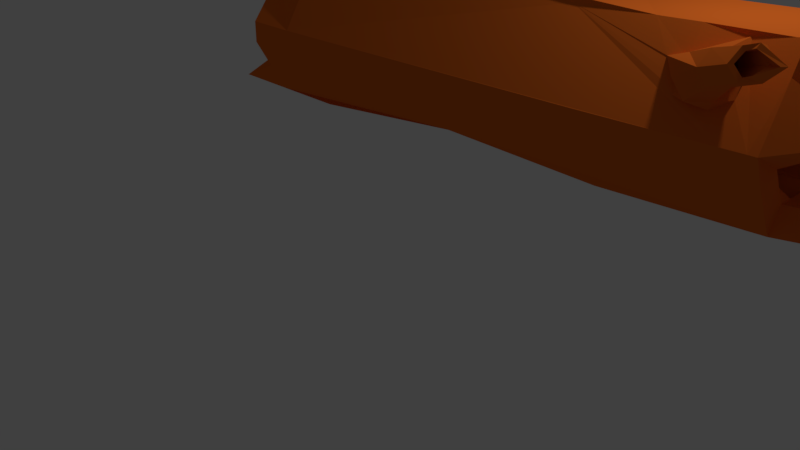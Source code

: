 # Source: k_odaREDUKCJA.blend  (saved by Blender 2.77.0; exported with 4.5.12 LTS)
import bpy
from mathutils import Matrix  # noqa: F401  (used for matrix-valued properties, if any)

bpy.ops.wm.read_factory_settings(use_empty=True)
scene = bpy.context.scene
scene.name = 'Scene'

# ---- collections
col_collection_1 = bpy.data.collections.new('Collection 1'); scene.collection.children.link(col_collection_1)

# ---- materials (node trees are filled in below, after node groups)
mat_material = bpy.data.materials.new('Material')
mat_material.alpha_threshold = 0.0
mat_material.use_transparent_shadow = False
mat_material.diffuse_color = (0.8, 0.1564, 0.01911, 1.0)
mat_material.roughness = 0.5

# ---- material node trees

# ---- world
world_world = bpy.data.worlds.new('World'); scene.world = world_world
world_world.color = (0.05088, 0.05088, 0.05088)
world_world.use_sun_shadow = False
world_world.sun_shadow_jitter_overblur = 0.0
world_world.cycles.sampling_method = 'MANUAL'

# ---- cameras
cam_camera = bpy.data.cameras.new('Camera')
cam_camera.clip_end = 100.0
cam_camera.lens = 35.0
cam_camera.sensor_width = 32.0
cam_camera.sensor_height = 18.0
cam_camera.ortho_scale = 7.314
cam_camera.dof.focus_distance = 0.0
cam_camera.dof.aperture_fstop = 128.0

# ---- lights
light_lamp = bpy.data.lights.new('Lamp', 'POINT')
light_lamp.transmission_factor = 0.0
light_lamp.cutoff_distance = 30.0
light_lamp.energy = 100.0
light_lamp.shadow_buffer_clip_start = 1.001
light_lamp.shadow_soft_size = 0.1
light_lamp.shadow_maximum_resolution = 0.006
light_lamp.use_absolute_resolution = True

# ---- meshes
me_torus = bpy.data.meshes.new('Torus')
me_torus.from_pydata([(7.966, -0.7944, 1.916), (7.913, -0.7743, 1.964), (8.024, -0.6503, 2.11), (7.954, -0.6734, 2.101), (7.847, -0.5832, 2.273), (7.83, -0.6265, 2.215), (7.613, -0.6603, 2.241), (7.666, -0.6804, 2.192), (7.554, -0.8045, 2.046), (7.625, -0.7813, 2.056), (7.731, -0.8715, 1.884), (7.748, -0.8283, 1.942), (1.534, 1.41, 1.572), (1.534, 1.035, 1.572), (1.962, 0.7849, 2.654), (1.962, 0.5974, 2.33), (2.017, -0.2776, 2.33), (1.848, -1.09, 1.572), (1.534, -0.7151, 1.572), (1.534, -0.4651, 0.4894), (1.534, -0.2776, 0.8141), (1.534, 0.7849, 0.4894), (1.534, 0.5974, 0.8141), (2.518, 1.41, 1.572), (2.518, 1.035, 1.572), (2.518, 0.7849, 2.605), (2.518, 0.5974, 2.28), (2.518, -0.4651, 2.605), (2.518, -0.2776, 2.28), (2.518, -1.09, 1.572), (2.518, -0.7151, 1.572), (2.518, -0.4651, 0.4894), (2.518, -0.2776, 0.8141), (2.518, 0.7849, 0.4894), (4.652, 1.344, 1.572), (4.652, 0.9887, 1.572), (4.652, 0.7519, 2.597), (4.652, 0.5743, 2.29), (4.652, -0.2545, 2.29), (4.652, -0.4321, 0.6943), (4.652, -0.2545, 1.002), (6.212, 1.276, 1.572), (6.212, 0.9415, 1.572), (6.212, 0.7182, 2.391), (6.212, 0.5507, 2.101), (6.212, -0.3984, 2.391), (6.212, -0.2309, 2.101), (6.212, -0.6217, 1.572), (6.212, 0.7182, 0.6049), (8.439, 1.188, 1.572), (8.439, 0.8798, 1.572), (8.339, 0.6741, 2.463), (8.439, 0.5198, 2.195), (8.439, -0.3543, 2.463), (8.439, -0.2001, 2.195), (8.439, -0.8619, 1.585), (8.439, -0.5534, 1.585), (8.439, -0.3477, 0.6945), (8.439, -0.1935, 0.9617), (8.439, 0.6741, 0.6813), (8.439, 0.5198, 0.9485), (0.7515, 0.7849, 0.7099), (1.008, 0.7624, 1.035), (1.534, -0.5693, 1.319), (1.534, -0.4235, 1.067), (1.534, -0.8818, 1.211), (1.534, -0.6735, 0.8502), (4.652, -0.3927, 1.192), (8.439, -0.44, 1.364), (8.339, -0.32, 1.156), (8.439, -0.6971, 1.275), (1.05, -0.2776, 0.8141), (0.6513, -0.4651, 0.4894), (2.518, -0.05887, 0.8141), (4.652, 0.3671, 1.002), (6.212, 0.3553, 0.895), (8.439, -0.09228, 0.6912), (8.439, -0.01515, 0.9584), (8.439, 0.3415, 0.9518), (8.439, 1.06, 1.349), (8.439, 0.9312, 1.127), (8.439, 0.8026, 0.9039), (8.439, 0.6998, 1.26), (8.439, 0.6998, 1.884), (8.439, 1.06, 1.795), (8.439, 0.9312, 2.017), (8.439, 0.8026, 2.24), (2.518, 0.1599, 2.605), (8.309, 0.1599, 2.463), (1.534, -0.4235, 2.077), (1.534, -0.5693, 1.824), (8.439, -0.5235, 2.17), (8.439, -0.6927, 1.878), (8.439, -0.3178, 1.992), (9.148, 1.188, 1.572), (9.148, 0.8798, 1.572), (9.148, 0.6741, 0.6813), (9.148, 0.5198, 0.9485), (9.148, -0.09228, 0.6912), (9.148, -0.01515, 0.9584), (9.148, -0.4356, 1.789), (8.699, 0.6998, 1.884), (8.699, 0.9312, 2.017), (9.916, 0.9312, 1.127), (9.916, 0.6998, 1.26), (6.655, 0.7094, 0.6201), (6.655, -0.3883, 0.6228), (7.991, -0.3632, 2.392), (7.546, -0.372, 2.434), (7.1, -0.3808, 2.42), (6.655, -0.9378, 1.575), (7.546, -0.724, 1.864), (7.546, -0.548, 2.149), (7.354, -0.5602, 2.139), (7.966, -0.7944, 1.916), (7.913, -0.7743, 1.964), (8.024, -0.6503, 2.11), (7.954, -0.6734, 2.101), (7.847, -0.5832, 2.273), (7.83, -0.6265, 2.215), (7.613, -0.6603, 2.241), (7.666, -0.6804, 2.192), (7.554, -0.8045, 2.046), (7.625, -0.7813, 2.056), (7.731, -0.8715, 1.884), (7.748, -0.8283, 1.942), (8.349, 0.6759, 2.46), (8.349, -0.3561, 2.448), (8.35, -0.8657, 1.585), (8.081, -0.8772, 1.583), (8.25, 0.1599, 2.46), (7.546, -0.6536, 1.978), (7.546, -0.6184, 2.035), (7.546, -0.5832, 2.092), (7.991, -0.6739, 1.929), (7.991, -0.6393, 1.986), (7.991, -0.5703, 2.102), (8.081, -0.6709, 1.93), (8.081, -0.5677, 2.104), (7.212, 0.6984, 2.423), (7.212, -0.3786, 2.423), (7.902, -0.7115, 1.87), (7.813, -0.7146, 1.868), (7.724, -0.7177, 1.867), (7.635, -0.7208, 1.866), (7.902, -0.5382, 2.158), (7.813, -0.5407, 2.155), (7.724, -0.5431, 2.153), (7.635, -0.5455, 2.151), (7.902, -0.7438, 1.816), (7.902, -0.6768, 1.927), (7.635, -0.6858, 1.923), (7.902, -0.6422, 1.985), (7.548, -0.2124, 2.158), (7.635, -0.6507, 1.98), (7.845, -0.2083, 2.17), (7.993, -0.2062, 2.176), (7.902, -0.5729, 2.1), (8.29, -0.2021, 2.189), (7.548, -0.5807, 1.58), (7.845, -0.5716, 1.582), (7.994, -0.5671, 1.582), (6.361, 0.5486, 2.107), (8.29, 0.5219, 2.189), (8.29, 0.5219, 0.9449), (8.29, 0.1599, 2.189), (7.994, -0.3265, 1.978), (7.548, -0.3352, 1.965), (8.228, -1.088, 2.166), (8.189, -1.073, 2.202), (8.271, -0.9814, 2.31), (8.219, -0.9984, 2.303), (8.141, -0.9318, 2.43), (8.128, -0.9638, 2.387), (7.967, -0.9888, 2.407), (8.007, -1.004, 2.371), (7.924, -1.095, 2.263), (7.976, -1.078, 2.27), (8.055, -1.145, 2.142), (8.068, -1.113, 2.186), (8.545, -1.277, 2.306), (8.509, -1.264, 2.339), (8.584, -1.18, 2.438), (8.537, -1.196, 2.431), (8.465, -1.135, 2.548), (8.453, -1.164, 2.508), (8.306, -1.187, 2.526), (8.342, -1.2, 2.493), (8.256, -1.284, 2.394), (8.303, -1.269, 2.401), (8.386, -1.329, 2.285), (8.398, -1.3, 2.324), (8.545, -1.39, 2.346), (8.509, -1.376, 2.379), (8.726, -1.325, 2.478), (8.678, -1.34, 2.471), (8.465, -1.247, 2.587), (8.453, -1.276, 2.548)], [], [(0, 2, 3, 1), (2, 4, 5, 3), (4, 6, 7, 5), (6, 8, 9, 7), (8, 10, 11, 9), (10, 0, 1, 11), (12, 13, 15, 14), (27, 87, 16), (16, 87, 15), (47, 67, 40, 32, 73, 22, 20, 19, 66, 64, 63, 18, 30), (20, 19, 21, 22), (22, 13, 12, 21), (23, 25, 36, 34), (27, 16, 29), (15, 87, 25, 14), (15, 26, 28, 16), (65, 29, 17), (13, 24, 26, 15), (44, 162, 163, 165, 158, 156, 155, 153, 46, 38, 28, 26, 37), (130, 88, 51, 126), (49, 84, 85, 83, 52, 163, 162, 44, 37, 35, 42, 50), (88, 53, 54, 52, 51), (56, 93, 100), (91, 53, 127), (21, 22, 62, 61), (47, 159, 160, 161, 56, 68, 69, 58, 77, 76, 57, 106, 105, 59, 60, 164, 75, 74, 73, 22, 20, 40, 67), (56, 55, 70, 68), (118, 120, 174, 186, 184, 172), (39, 106, 57, 70, 55, 110, 29, 65, 66, 19, 31), (18, 63, 65, 17), (66, 72, 19), (13, 62, 22), (61, 62, 13, 12), (12, 21, 61), (19, 20, 71), (71, 72, 66), (71, 20, 22), (21, 72, 71, 22), (72, 21, 19), (66, 20, 71), (58, 57, 76, 77), (58, 99, 78, 77), (12, 23, 34, 41, 48, 33, 21), (21, 33, 48, 105, 106, 39, 31, 19), (80, 103, 104, 82), (126, 86, 49, 41, 43), (14, 25, 23, 12), (127, 53, 88, 130), (128, 55, 92), (54, 53, 91, 93), (47, 30, 18, 90, 89, 16, 28, 38, 46, 153, 167, 159), (97, 104, 95, 50, 82, 60, 59, 96), (50, 49, 94, 95), (77, 99, 98, 76), (83, 85, 102, 101), (84, 85, 102), (101, 83, 84), (84, 102, 101), (84, 94, 49), (84, 50, 95), (94, 84, 95), (49, 103, 80), (22, 73, 32, 40, 74, 75, 164, 60, 59, 81, 80, 79, 49, 50, 42, 35, 24, 13), (104, 103, 49, 95), (103, 104, 97, 96), (96, 59, 80, 103), (68, 56, 100), (92, 100, 91), (100, 93, 91), (56, 92, 100), (92, 55, 100), (100, 55, 68), (57, 76, 98), (98, 99, 58, 57), (139, 140, 127, 130, 51), (98, 76, 59), (59, 78, 99, 98), (157, 136, 145), (113, 109, 45, 27, 29, 110, 129, 137, 134, 150, 141, 142, 143, 144, 151, 154, 131, 132, 133, 112), (113, 112, 108, 140, 109), (116, 138, 107, 112, 120, 118), (43, 36, 25, 87, 27, 45, 109, 140, 139), (116, 118, 172, 170), (123, 121, 175, 177), (122, 124, 178, 176), (117, 115, 169, 171), (125, 123, 177, 179), (122, 113, 131, 111, 124), (135, 134, 137, 129, 128, 92, 91, 127, 107, 108, 112, 148, 147, 146, 145, 136), (150, 134, 135, 152), (131, 154, 148, 112, 133, 132), (107, 127, 108), (124, 111, 149, 114), (135, 136, 157, 152), (114, 149, 137), (114, 137, 138, 116), (123, 154, 148, 121), (121, 148, 146, 119), (119, 146, 157, 117), (117, 157, 150, 115), (115, 150, 143, 125), (125, 143, 154, 123), (54, 158, 165, 163, 52), (93, 91, 92, 55, 56), (156, 158, 54, 93, 56, 161, 166), (154, 167, 153, 148), (160, 159, 143, 150, 161), (155, 156, 166), (150, 157, 166, 161), (167, 154, 143, 159), (168, 170, 182, 180), (170, 172, 184, 182), (177, 175, 187, 189), (174, 176, 188, 186), (176, 178, 190, 188), (171, 169, 181, 183), (114, 116, 170, 168), (180, 192, 190, 178, 124, 114, 168), (121, 119, 173, 175), (119, 117, 171, 173), (115, 125, 179, 169), (196, 184, 186), (180, 182, 194, 192), (182, 184, 196, 194), (175, 173, 185, 187), (173, 171, 183, 185), (169, 179, 191, 181), (179, 177, 189, 191), (192, 194, 195, 193), (194, 196, 197, 195), (196, 186, 187, 197), (185, 183, 195, 197), (187, 185, 197), (181, 191, 193), (183, 181, 193, 195), (192, 193, 191, 190), (190, 191, 189, 188), (189, 187, 186, 188), (16, 89, 29), (17, 29, 89), (18, 17, 89), (43, 41, 34, 36), (81, 59, 105, 48, 41, 49, 79, 80), (122, 176, 174, 120, 112, 113), (37, 26, 24, 35), (148, 153, 155, 166, 157, 146), (86, 51, 52, 83, 85), (57, 58, 69, 68, 70), (63, 66, 64), (66, 65, 63), (101, 83, 52), (102, 85, 52, 101), (85, 52, 102), (52, 101, 102)])
_uv = me_torus.uv_layers.new(name='MapaUV')
_uv.uv.foreach_set('vector', [0.06211, 0.9509, 0.07361, 0.9349, 0.07706, 0.9409, 0.06901, 0.9521, 0.8487, 0.9239, 0.8487, 0.9472, 0.8434, 0.9446, 0.8434, 0.9283, 0.8487, 0.9472, 0.8309, 0.9619, 0.8309, 0.9549, 0.8434, 0.9446, 0.8309, 0.9619, 0.8132, 0.9532, 0.8185, 0.9488, 0.8309, 0.9549, 0.8132, 0.9532, 0.8132, 0.9299, 0.8185, 0.9325, 0.8185, 0.9488, 0.07361, 0.9709, 0.06211, 0.9509, 0.06901, 0.9521, 0.07706, 0.9661, 0.923, 0.3502, 0.9546, 0.3319, 0.9546, 0.2469, 0.923, 0.2286, 0.8701, 0.8014, 0.8663, 0.7408, 0.9175, 0.7802, 0.9175, 0.7802, 0.8663, 0.7408, 0.9175, 0.6949, 0.7635, 0.4367, 0.6697, 0.3299, 0.6881, 0.3299, 0.6109, 0.8706, 0.6109, 0.8493, 0.7066, 0.7855, 0.02871, 0.9571, 0.06028, 0.9754, 0.06028, 0.9349, 0.6818, 0.02675, 0.6573, 0.02675, 0.6327, 0.02675, 0.6327, 0.1224, 0.9761, 0.5373, 0.9445, 0.5555, 0.9445, 0.434, 0.9761, 0.4522, 0.5452, 0.9487, 0.5452, 0.8637, 0.5136, 0.8454, 0.5136, 0.9669, 0.2084, 0.1014, 0.2084, 0.0009128, 0.0009128, 0.001679, 0.0009128, 0.1014, 0.0966, 0.4322, 0.04791, 0.4054, 0.09658, 0.3317, 0.8153, 0.413, 0.8693, 0.3705, 0.8693, 0.4312, 0.8153, 0.4312, 0.6109, 0.434, 0.6109, 0.4881, 0.696, 0.4881, 0.696, 0.4394, 0.6091, 0.4691, 0.5134, 0.434, 0.5785, 0.434, 0.5327, 0.02675, 0.5327, 0.1224, 0.4638, 0.1224, 0.459, 0.06838, 0.2112, 0.8224, 0.1968, 0.8226, 0.3203, 0.1302, 0.3203, 0.1654, 0.3203, 0.2006, 0.3492, 0.201, 0.3636, 0.2012, 0.3925, 0.2016, 0.2619, 0.7423, 0.6937, 0.6956, 0.696, 0.4881, 0.6109, 0.4881, 0.1102, 0.8206, 0.8597, 0.9246, 0.8654, 0.925, 0.8644, 0.9751, 0.8654, 0.9753, 0.573, 0.8454, 0.8085, 0.5629, 0.8085, 0.5879, 0.4768, 0.7631, 0.811, 0.1343, 0.8112, 0.1199, 0.9826, 0.8181, 0.9749, 0.168, 0.9749, 0.01523, 0.05312, 0.6478, 0.8092, 0.06854, 0.7825, 0.5529, 0.7248, 0.8328, 0.7411, 0.7855, 0.7608, 0.8082, 0.7379, 0.8743, 0.7084, 0.88, 0.8293, 0.06593, 0.8673, 0.07687, 0.8673, 0.005117, 0.8321, 0.5589, 0.8605, 0.558, 0.8594, 0.5668, 0.8656, 0.8822, 0.8353, 0.8737, 0.8285, 0.8187, 0.8656, 0.8033, 0.7987, 0.6994, 0.7844, 0.6247, 0.7555, 0.6245, 0.7411, 0.6245, 0.6978, 0.6243, 0.6979, 0.6457, 0.7076, 0.6659, 0.9211, 0.686, 0.07957, 0.9728, 0.6091, 0.6948, 0.5842, 0.6951, 0.9581, 0.7404, 0.05504, 0.8063, 0.6089, 0.8663, 0.2131, 0.8692, 0.2275, 0.869, 0.36, 0.6189, 0.0, 0.0, 0.0, 0.0, 0.0, 0.0, 0.0, 0.0, 0.7021, 0.5859, 0.7205, 0.5867, 0.9781, 0.8888, 0.9518, 0.9032, 0.9515, 0.8691, 0.9775, 0.8647, 0.852, 0.3377, 0.8293, 0.3456, 0.8373, 0.2993, 0.8518, 0.264, 0.8672, 0.2587, 0.8541, 0.2935, 0.5803, 0.693, 0.9581, 0.7404, 0.9543, 0.8033, 0.9515, 0.8691, 0.9518, 0.9032, 0.4988, 0.3319, 0.09658, 0.3317, 0.6091, 0.4691, 0.6091, 0.5042, 0.6091, 0.5392, 0.5134, 0.5392, 0.4898, 0.8977, 0.4617, 0.9012, 0.4716, 0.9318, 0.5118, 0.9267, 0.4341, 0.8818, 0.4341, 0.9745, 0.4017, 0.8951, 0.7644, 0.8537, 0.8285, 0.8187, 0.8353, 0.8737, 0.3598, 0.8676, 0.3395, 0.8918, 0.3303, 0.9497, 0.3598, 0.9711, 0.7644, 0.8537, 0.8656, 0.8822, 0.8656, 0.8033, 0.7644, 0.9555, 0.7644, 0.9239, 0.8113, 0.9239, 0.9155, 0.623, 0.9421, 0.5895, 0.9421, 0.6776, 0.9538, 0.2228, 0.9127, 0.2001, 0.9538, 0.1256, 0.9761, 0.6789, 0.9761, 0.5573, 0.9445, 0.5756, 0.9445, 0.6606, 0.3337, 0.793, 0.3337, 0.6442, 0.2637, 0.7435, 0.9181, 0.3927, 0.9181, 0.4312, 0.8711, 0.4312, 0.9821, 0.2004, 0.9749, 0.1713, 0.9988, 0.1779, 0.9988, 0.2049, 0.3326, 0.8121, 0.4541, 0.1288, 0.4541, 0.206, 0.3326, 0.7948, 0.0, 0.0, 0.0, 0.0, 0.0, 0.0, 0.0, 0.0, 0.6109, 0.7007, 0.0, 0.0, 0.0, 0.0, 0.3041, 0.434, 0.2084, 0.434, 0.0981, 0.8054, 0.05504, 0.8063, 0.9581, 0.7404, 0.8821, 0.01931, 0.2084, 0.5555, 0.3041, 0.5555, 0.5967, 0.0009128, 0.4512, 0.0009128, 0.4512, 0.02341, 0.5967, 0.02341, 0.3706, 0.5573, 0.3619, 0.5787, 0.3619, 0.6436, 0.5783, 0.6436, 0.5783, 0.564, 0.7082, 0.2703, 0.713, 0.3243, 0.8134, 0.3243, 0.8134, 0.2286, 0.8526, 0.4353, 0.8612, 0.434, 0.8573, 0.4854, 0.8517, 0.4864, 0.3626, 0.116, 0.3629, 0.1247, 0.3345, 0.1258, 0.7485, 0.9703, 0.7225, 0.9852, 0.7225, 0.9524, 0.7485, 0.9474, 0.7635, 0.4367, 0.6327, 0.1224, 0.6327, 0.02675, 0.0009128, 0.3563, 0.0009163, 0.3809, 0.04791, 0.4054, 0.09659, 0.4006, 0.8631, 0.434, 0.9791, 0.4345, 0.7207, 0.9853, 0.7207, 0.9666, 0.7844, 0.6247, 0.7288, 0.3923, 0.6541, 0.362, 0.7288, 0.3317, 0.7977, 0.3317, 0.7977, 0.362, 0.7977, 0.3923, 0.7977, 0.4183, 0.7288, 0.4183, 0.07957, 0.9519, 0.1071, 0.9638, 0.282, 0.9358, 0.1071, 0.8886, 0.7608, 0.9196, 0.6918, 0.9196, 0.6918, 0.9456, 0.7608, 0.9456, 0.7896, 0.9923, 0.7896, 0.9698, 0.7644, 0.9698, 0.7644, 0.9923, 0.9918, 0.9658, 0.9753, 0.9799, 0.9918, 0.9991, 0.7644, 0.9923, 0.7896, 0.9923, 0.7896, 0.9573, 0.9959, 0.6557, 0.9779, 0.6384, 0.9959, 0.6197, 0.6675, 0.0009128, 0.5985, 0.02256, 0.6675, 0.02256, 0.7382, 0.0009128, 0.7382, 0.02256, 0.6693, 0.02256, 0.1799, 0.964, 0.209, 0.9002, 0.209, 0.9714, 0.3567, 0.8224, 0.2131, 0.8657, 0.3567, 0.8657, 0.6063, 0.02675, 0.0009128, 0.5786, 0.0009128, 0.5573, 0.2084, 0.5596, 0.2084, 0.62, 0.36, 0.6189, 0.5677, 0.7465, 0.02689, 0.9699, 0.0009128, 0.9848, 0.0009128, 0.9599, 0.5116, 0.9596, 0.4866, 0.9596, 0.4617, 0.9596, 0.5071, 0.7624, 0.04276, 0.7991, 0.5327, 0.3299, 0.5327, 0.1224, 0.5327, 0.02675, 0.3575, 0.7949, 0.3356, 0.7898, 0.344, 0.6442, 0.3575, 0.7182, 0.8657, 0.07986, 0.8786, 0.07869, 0.8552, 0.1558, 0.8293, 0.1582, 0.8293, 0.1582, 0.8355, 0.2268, 0.8786, 0.2229, 0.8657, 0.07986, 0.9963, 0.5374, 0.9779, 0.5485, 0.9963, 0.6178, 0.9644, 0.4168, 0.9894, 0.352, 0.9894, 0.4303, 0.7401, 0.01236, 0.809, 0.0009128, 0.809, 0.02091, 0.6531, 0.943, 0.6531, 0.9145, 0.5841, 0.9232, 0.5549, 0.9223, 0.5823, 0.9145, 0.5823, 0.9862, 0.1454, 0.9807, 0.1454, 0.9002, 0.1102, 0.9213, 0.9131, 0.9896, 0.9379, 0.9896, 0.9379, 0.9206, 0.8934, 0.9852, 0.8675, 0.9851, 0.8675, 0.9161, 0.8934, 0.9162, 0.0009128, 0.2168, 0.0, 0.0, 0.8526, 0.4353, 0.8517, 0.4864, 0.0, 0.0, 0.9137, 0.5895, 0.8631, 0.6363, 0.9137, 0.691, 0.6549, 0.9838, 0.6812, 0.9835, 0.6812, 0.9145, 0.6552, 0.9148, 0.827, 0.6113, 0.8269, 0.6026, 0.8325, 0.6111, 0.8951, 0.9143, 0.8675, 0.89, 0.4557, 0.4113, 0.0966, 0.4322, 0.09658, 0.3317, 0.403, 0.741, 0.3617, 0.08992, 0.328, 0.09126, 0.3277, 0.08256, 0.3275, 0.0739, 0.3331, 0.07368, 0.3329, 0.06502, 0.3327, 0.05636, 0.3325, 0.04771, 0.3269, 0.04793, 0.3214, 0.04815, 0.8162, 0.6463, 0.8218, 0.6461, 0.8273, 0.6459, 0.8328, 0.6457, 0.8324, 0.6644, 0.8328, 0.6457, 0.8605, 0.6449, 0.8605, 0.6773, 0.8605, 0.6882, 0.5783, 0.6845, 0.5722, 0.6792, 0.8761, 0.3463, 0.8308, 0.3583, 0.8293, 0.3456, 0.852, 0.3377, 0.09808, 0.2149, 0.2497, 0.2116, 0.4572, 0.2084, 0.4572, 0.2692, 0.4572, 0.3299, 0.09808, 0.3234, 0.01173, 0.3217, 0.0009128, 0.3215, 0.0009128, 0.2168, 0.9515, 0.9851, 0.9735, 0.9928, 0.9735, 0.9604, 0.9572, 0.9548, 0.03643, 0.895, 0.03757, 0.9114, 0.001761, 0.9091, 0.0009128, 0.897, 0.9608, 0.2286, 0.9831, 0.2358, 0.9767, 0.2756, 0.9603, 0.2703, 0.1639, 0.9437, 0.1492, 0.9512, 0.1672, 0.9837, 0.1781, 0.9781, 0.9914, 0.9249, 0.9753, 0.9221, 0.9795, 0.9619, 0.9914, 0.964, 0.4895, 0.9784, 0.5055, 0.9981, 0.5055, 0.98, 0.5051, 0.967, 0.4918, 0.9614, 0.3221, 0.08278, 0.3277, 0.08256, 0.328, 0.09126, 0.3617, 0.08992, 0.3626, 0.116, 0.3345, 0.1258, 0.3061, 0.127, 0.8594, 0.5668, 0.855, 0.6017, 0.8605, 0.6449, 0.8328, 0.6457, 0.8328, 0.6371, 0.8327, 0.6284, 0.8326, 0.6198, 0.8325, 0.6111, 0.8269, 0.6026, 0.3275, 0.0739, 0.3277, 0.08256, 0.3221, 0.08278, 0.3219, 0.07412, 0.8162, 0.6463, 0.8161, 0.6376, 0.8328, 0.6371, 0.8328, 0.6457, 0.8273, 0.6459, 0.8218, 0.6461, 0.855, 0.6017, 0.0, 0.0, 0.8605, 0.6449, 0.4563, 0.9048, 0.4567, 0.8818, 0.5718, 0.6958, 0.436, 0.9176, 0.8156, 0.603, 0.8269, 0.6026, 0.827, 0.6113, 0.8158, 0.6116, 0.5718, 0.7286, 0.5787, 0.7324, 0.5787, 0.7137, 0.6211, 0.9448, 0.6307, 0.9521, 0.6307, 0.9718, 0.6234, 0.9682, 0.03643, 0.895, 0.0511, 0.8956, 0.05077, 0.9151, 0.03757, 0.9114, 0.88, 0.3386, 0.8853, 0.351, 0.8996, 0.3411, 0.8959, 0.3334, 0.1756, 0.9411, 0.1713, 0.9319, 0.1655, 0.9341, 0.1639, 0.9437, 0.1639, 0.9437, 0.1655, 0.9341, 0.1472, 0.9413, 0.1492, 0.9512, 0.8939, 0.3171, 0.8987, 0.3253, 0.8824, 0.3324, 0.8779, 0.3223, 0.6529, 0.9513, 0.6482, 0.9634, 0.6366, 0.958, 0.6429, 0.9448, 0.3059, 0.2004, 0.3203, 0.2006, 0.3203, 0.1654, 0.3203, 0.1302, 0.3059, 0.1304, 0.4617, 0.9664, 0.4876, 0.9614, 0.5361, 0.9952, 0.9518, 0.9032, 0.5136, 0.9731, 0.9625, 0.3953, 0.9625, 0.3664, 0.9625, 0.352, 0.9428, 0.3528, 0.6978, 0.6243, 0.7411, 0.6245, 0.9433, 0.3961, 0.0511, 0.8956, 0.07774, 0.9108, 0.07774, 0.933, 0.05077, 0.9151, 0.7555, 0.6245, 0.7844, 0.6247, 0.7673, 0.5968, 0.7499, 0.5909, 0.7411, 0.6245, 0.9625, 0.4098, 0.9625, 0.3953, 0.9433, 0.3961, 0.2547, 0.9607, 0.2547, 0.9803, 0.2812, 0.9827, 0.2812, 0.9376, 0.07774, 0.9108, 0.6366, 0.958, 0.6482, 0.9634, 0.6529, 0.994, 0.8095, 0.9926, 0.7922, 0.9943, 0.7915, 0.9713, 0.8073, 0.9698, 0.9572, 0.9548, 0.9735, 0.9604, 0.9687, 0.9273, 0.9538, 0.9221, 0.8814, 0.2896, 0.888, 0.2937, 0.903, 0.259, 0.896, 0.2559, 0.8373, 0.2993, 0.8277, 0.2937, 0.8422, 0.2595, 0.8518, 0.264, 0.9603, 0.2703, 0.9767, 0.2756, 0.9806, 0.3104, 0.9651, 0.3046, 0.905, 0.2819, 0.8983, 0.2778, 0.9124, 0.2444, 0.9185, 0.2481, 0.6211, 0.9448, 0.6234, 0.9682, 0.5859, 0.9685, 0.5841, 0.9511, 0.4363, 0.9909, 0.4447, 0.9979, 0.45, 0.9823, 0.4567, 0.946, 0.4563, 0.9048, 0.436, 0.9176, 0.4417, 0.9555, 0.88, 0.3386, 0.8959, 0.3334, 0.8998, 0.2898, 0.888, 0.2937, 0.8956, 0.9161, 0.9111, 0.9211, 0.9067, 0.9533, 0.8953, 0.9496, 0.8939, 0.3171, 0.8779, 0.3223, 0.8865, 0.2816, 0.8983, 0.2778, 0.8605, 0.25, 0.8672, 0.2587, 0.8518, 0.264, 0.8073, 0.9698, 0.7915, 0.9713, 0.7953, 0.9573, 0.8095, 0.9584, 0.8737, 0.2482, 0.8672, 0.2587, 0.8605, 0.25, 0.8761, 0.2286, 0.888, 0.2937, 0.8998, 0.2898, 0.9138, 0.2554, 0.903, 0.259, 0.8953, 0.9496, 0.9067, 0.9533, 0.9111, 0.9863, 0.9006, 0.9829, 0.8983, 0.2778, 0.8865, 0.2816, 0.9016, 0.2479, 0.9124, 0.2444, 0.9737, 0.2787, 0.9622, 0.2751, 0.9668, 0.309, 0.9779, 0.3133, 0.9831, 0.3267, 0.9806, 0.3483, 0.9789, 0.344, 0.9786, 0.3253, 0.9806, 0.3483, 0.9588, 0.3316, 0.9616, 0.3287, 0.9789, 0.344, 0.9588, 0.3316, 0.9564, 0.3152, 0.9609, 0.3167, 0.9616, 0.3287, 0.9138, 0.2554, 0.9185, 0.2481, 0.9212, 0.2286, 0.9073, 0.2466, 0.903, 0.259, 0.9138, 0.2554, 0.9073, 0.2466, 0.9124, 0.2444, 0.9016, 0.2479, 0.9059, 0.2356, 0.9185, 0.2481, 0.9124, 0.2444, 0.9059, 0.2356, 0.9212, 0.2286, 0.9831, 0.3267, 0.9786, 0.3253, 0.9779, 0.3133, 0.9806, 0.3104, 0.9806, 0.3104, 0.9779, 0.3133, 0.9668, 0.309, 0.9651, 0.3046, 0.9668, 0.309, 0.9609, 0.3167, 0.9564, 0.3152, 0.9651, 0.3046, 0.04791, 0.4054, 0.0009163, 0.3809, 0.09658, 0.3317, 0.9131, 0.8572, 0.9496, 0.8033, 0.9496, 0.9188, 0.4898, 0.8977, 0.5118, 0.9267, 0.5118, 0.8454, 0.5006, 0.3518, 0.5006, 0.4314, 0.6522, 0.4314, 0.6522, 0.3317, 0.7082, 0.2011, 0.7082, 0.2227, 0.3633, 0.8369, 0.0, 0.0, 0.4559, 0.88, 0.7082, 0.1362, 0.7082, 0.1578, 0.7082, 0.1794, 0.8132, 0.9873, 0.8484, 0.9872, 0.8484, 0.9698, 0.8293, 0.3456, 0.8308, 0.3583, 0.8153, 0.3686, 0.9556, 0.2228, 0.9558, 0.01528, 0.5327, 0.1224, 0.5327, 0.3299, 0.8853, 0.351, 0.8977, 0.3821, 0.1781, 0.9002, 0.1578, 0.9085, 0.1655, 0.9341, 0.8996, 0.3411, 0.7248, 0.8989, 0.7084, 0.88, 0.7379, 0.8743, 0.7608, 0.9008, 0.7411, 0.9178, 0.9543, 0.8033, 0.9799, 0.8189, 0.9781, 0.8414, 0.9775, 0.8647, 0.9515, 0.8691, 0.3154, 0.9625, 0.2131, 0.9621, 0.3154, 0.9342, 0.2131, 0.9621, 0.4716, 0.9318, 0.3154, 0.9625, 0.7644, 0.9923, 0.7896, 0.9923, 0.811, 0.1343, 0.0, 0.0, 0.0, 0.0, 0.0, 0.0, 0.0, 0.0, 0.7896, 0.9698, 0.0, 0.0, 0.7644, 0.9698, 0.0, 0.0, 0.0, 0.0, 0.0, 0.0])
_ca = me_torus.color_attributes.new('Col', 'BYTE_COLOR', 'CORNER')
_ca.data.foreach_set('color', [1.0, 1.0, 1.0, 1.0, 1.0, 1.0, 1.0, 1.0, 1.0, 1.0, 1.0, 1.0, 1.0, 1.0, 1.0, 1.0, 1.0, 1.0, 1.0, 1.0, 1.0, 1.0, 1.0, 1.0, 1.0, 1.0, 1.0, 1.0, 1.0, 1.0, 1.0, 1.0, 1.0, 1.0, 1.0, 1.0, 1.0, 1.0, 1.0, 1.0, 1.0, 1.0, 1.0, 1.0, 1.0, 1.0, 1.0, 1.0, 1.0, 1.0, 1.0, 1.0, 1.0, 1.0, 1.0, 1.0, 1.0, 1.0, 1.0, 1.0, 1.0, 1.0, 1.0, 1.0, 1.0, 1.0, 1.0, 1.0, 1.0, 1.0, 1.0, 1.0, 1.0, 1.0, 1.0, 1.0, 1.0, 1.0, 1.0, 1.0, 1.0, 1.0, 1.0, 1.0, 1.0, 1.0, 1.0, 1.0, 1.0, 1.0, 1.0, 1.0, 1.0, 1.0, 1.0, 1.0, 0.2747, 0.227, 0.04667, 1.0, 0.2747, 0.227, 0.04667, 1.0, 0.2747, 0.227, 0.04667, 1.0, 0.005182, 0.003347, 0.001518, 1.0, 0.2747, 0.227, 0.04667, 1.0, 0.2747, 0.2195, 0.04374, 1.0, 0.2664, 0.2086, 0.04092, 1.0, 0.2664, 0.2086, 0.04092, 1.0, 0.2747, 0.2195, 0.04374, 1.0, 0.2747, 0.1779, 0.02519, 1.0, 0.1119, 0.107, 0.09759, 1.0, 0.2664, 0.1559, 0.01938, 1.0, 0.2747, 0.162, 0.02029, 1.0, 0.2747, 0.227, 0.04667, 1.0, 0.2747, 0.227, 0.04667, 1.0, 0.2542, 0.2086, 0.04374, 1.0, 0.2747, 0.227, 0.04667, 1.0, 0.2747, 0.227, 0.04667, 1.0, 0.02217, 0.01938, 0.006512, 1.0, 0.04519, 0.03689, 0.009721, 1.0, 0.4508, 0.4233, 0.3231, 1.0, 0.4397, 0.4179, 0.3231, 1.0, 0.0319, 0.0319, 0.0319, 1.0, 1.0, 1.0, 1.0, 1.0, 1.0, 1.0, 1.0, 1.0, 1.0, 1.0, 1.0, 1.0, 1.0, 1.0, 1.0, 1.0, 1.0, 1.0, 1.0, 1.0, 1.0, 1.0, 1.0, 1.0, 1.0, 1.0, 1.0, 1.0, 1.0, 1.0, 1.0, 1.0, 0.2747, 0.162, 0.02029, 1.0, 0.2747, 0.162, 0.02029, 1.0, 0.2747, 0.1651, 0.02122, 1.0, 0.1812, 0.1248, 0.01096, 1.0, 0.2747, 0.162, 0.02029, 1.0, 0.2747, 0.162, 0.02029, 1.0, 0.2747, 0.227, 0.04667, 1.0, 0.2747, 0.1779, 0.02519, 1.0, 0.2747, 0.2195, 0.04374, 1.0, 0.2747, 0.162, 0.02029, 1.0, 0.01521, 0.009134, 0.002732, 1.0, 1.0, 1.0, 1.0, 1.0, 1.0, 1.0, 1.0, 1.0, 1.0, 1.0, 1.0, 1.0, 1.0, 1.0, 1.0, 1.0, 0.2747, 0.1714, 0.02315, 1.0, 0.2747, 0.227, 0.04667, 1.0, 0.2747, 0.2159, 0.04231, 1.0, 0.2747, 0.227, 0.04667, 1.0, 0.2747, 0.227, 0.04817, 1.0, 0.2747, 0.227, 0.04667, 1.0, 0.2747, 0.227, 0.04667, 1.0, 1.0, 1.0, 1.0, 1.0, 1.0, 1.0, 1.0, 1.0, 1.0, 1.0, 1.0, 1.0, 1.0, 1.0, 1.0, 1.0, 1.0, 1.0, 1.0, 1.0, 1.0, 1.0, 1.0, 1.0, 0.9911, 0.9823, 0.9734, 1.0, 0.2831, 0.1683, 0.02315, 1.0, 1.0, 1.0, 1.0, 1.0, 1.0, 1.0, 1.0, 1.0, 1.0, 1.0, 1.0, 1.0, 1.0, 1.0, 1.0, 1.0, 1.0, 1.0, 1.0, 1.0, 0.2747, 0.227, 0.04667, 1.0, 0.2747, 0.227, 0.04667, 1.0, 0.2664, 0.2195, 0.04374, 1.0, 0.2705, 0.2232, 0.04519, 1.0, 0.5776, 0.5457, 0.3515, 1.0, 0.8148, 0.7835, 0.6939, 1.0, 0.7835, 0.7605, 0.6376, 1.0, 1.0, 1.0, 1.0, 1.0, 0.2747, 0.227, 0.04667, 1.0, 1.0, 1.0, 1.0, 1.0, 1.0, 1.0, 1.0, 1.0, 1.0, 1.0, 1.0, 1.0, 1.0, 1.0, 1.0, 1.0, 1.0, 1.0, 1.0, 1.0, 1.0, 1.0, 1.0, 1.0, 0.2747, 0.227, 0.04667, 1.0, 0.2747, 0.227, 0.04667, 1.0, 0.2747, 0.227, 0.04667, 1.0, 0.2747, 0.227, 0.04667, 1.0, 1.0, 1.0, 1.0, 1.0, 1.0, 1.0, 1.0, 1.0, 0.9823, 0.9647, 0.9473, 1.0, 0.2789, 0.1651, 0.02122, 1.0, 1.0, 1.0, 1.0, 1.0, 0.2747, 0.227, 0.04667, 1.0, 0.2747, 0.227, 0.04667, 1.0, 0.2747, 0.227, 0.04667, 1.0, 0.1683, 0.1195, 0.01033, 1.0, 0.2122, 0.1274, 0.01681, 1.0, 0.2086, 0.1384, 0.0137, 1.0, 0.9911, 0.9911, 0.9823, 1.0, 0.9473, 0.9387, 0.9047, 1.0, 1.0, 1.0, 1.0, 1.0, 1.0, 1.0, 1.0, 1.0, 1.0, 1.0, 1.0, 1.0, 1.0, 1.0, 1.0, 1.0, 1.0, 1.0, 1.0, 1.0, 1.0, 1.0, 1.0, 1.0, 0.314, 0.2664, 0.07421, 1.0, 1.0, 1.0, 1.0, 1.0, 0.7605, 0.7011, 0.5711, 1.0, 0.9823, 0.9823, 0.9734, 1.0, 0.4793, 0.3712, 0.1779, 1.0, 1.0, 1.0, 1.0, 1.0, 0.2747, 0.227, 0.04667, 1.0, 0.2747, 0.227, 0.04667, 1.0, 0.2747, 0.227, 0.04667, 1.0, 0.1683, 0.09759, 0.0137, 1.0, 1.0, 1.0, 1.0, 1.0, 1.0, 1.0, 1.0, 1.0, 1.0, 1.0, 1.0, 1.0, 1.0, 1.0, 1.0, 1.0, 0.2747, 0.162, 0.02029, 1.0, 0.2664, 0.1559, 0.01938, 1.0, 0.2747, 0.227, 0.04667, 1.0, 0.2747, 0.227, 0.04667, 1.0, 0.2747, 0.227, 0.04667, 1.0, 0.2747, 0.227, 0.04817, 1.0, 0.2747, 0.227, 0.04667, 1.0, 0.2747, 0.227, 0.04667, 1.0, 0.2747, 0.227, 0.04667, 1.0, 0.2747, 0.227, 0.04667, 1.0, 0.2747, 0.227, 0.04667, 1.0, 0.2747, 0.227, 0.04667, 1.0, 0.5583, 0.4621, 0.2747, 1.0, 0.4793, 0.3712, 0.1779, 1.0, 0.8963, 0.8796, 0.8228, 1.0, 0.2747, 0.227, 0.04667, 1.0, 0.2747, 0.227, 0.04667, 1.0, 1.0, 1.0, 1.0, 1.0, 0.2747, 0.227, 0.04667, 1.0, 0.2747, 0.1714, 0.02315, 1.0, 0.2159, 0.1441, 0.016, 1.0, 0.147, 0.1119, 0.008568, 1.0, 0.2747, 0.162, 0.02029, 1.0, 0.2747, 0.227, 0.04667, 1.0, 0.2747, 0.227, 0.04667, 1.0, 0.2789, 0.2307, 0.04971, 1.0, 0.2747, 0.227, 0.04667, 1.0, 0.2159, 0.1441, 0.016, 1.0, 0.1714, 0.1356, 0.01764, 1.0, 0.147, 0.1119, 0.008568, 1.0, 0.2747, 0.227, 0.04667, 1.0, 0.147, 0.1119, 0.008568, 1.0, 0.004025, 0.003677, 0.001821, 1.0, 0.3095, 0.1981, 0.03955, 1.0, 0.2747, 0.162, 0.02029, 1.0, 0.2747, 0.162, 0.02029, 1.0, 0.2747, 0.162, 0.02029, 1.0, 0.9911, 0.9911, 0.9647, 1.0, 0.8228, 0.7835, 0.6795, 1.0, 0.9911, 0.9911, 0.9823, 1.0, 1.0, 1.0, 1.0, 1.0, 1.0, 1.0, 1.0, 1.0, 1.0, 1.0, 1.0, 1.0, 0.0865, 0.07227, 0.01681, 1.0, 0.2747, 0.227, 0.04667, 1.0, 0.02029, 0.0185, 0.006049, 1.0, 0.0865, 0.07227, 0.01681, 1.0, 0.2747, 0.227, 0.04667, 1.0, 0.2542, 0.2086, 0.04374, 1.0, 0.147, 0.1119, 0.008568, 1.0, 0.2747, 0.227, 0.04667, 1.0, 0.0865, 0.07227, 0.01681, 1.0, 0.2542, 0.2086, 0.04374, 1.0, 1.0, 1.0, 1.0, 1.0, 0.8228, 0.7835, 0.6795, 1.0, 1.0, 0.9911, 0.9911, 1.0, 0.02029, 0.0185, 0.006049, 1.0, 0.2747, 0.227, 0.04667, 1.0, 0.0865, 0.07227, 0.01681, 1.0, 1.0, 1.0, 1.0, 1.0, 1.0, 1.0, 1.0, 1.0, 1.0, 1.0, 1.0, 1.0, 1.0, 1.0, 1.0, 1.0, 0.2623, 0.2159, 0.04231, 1.0, 0.2747, 0.227, 0.04667, 1.0, 0.2747, 0.227, 0.04667, 1.0, 0.2705, 0.2232, 0.04519, 1.0, 1.0, 1.0, 1.0, 1.0, 1.0, 1.0, 1.0, 1.0, 1.0, 1.0, 1.0, 1.0, 1.0, 1.0, 1.0, 1.0, 0.2747, 0.162, 0.02029, 1.0, 1.0, 1.0, 1.0, 1.0, 1.0, 1.0, 1.0, 1.0, 0.8228, 0.7835, 0.6795, 1.0, 1.0, 1.0, 1.0, 1.0, 0.2747, 0.162, 0.02029, 1.0, 1.0, 1.0, 1.0, 1.0, 0.4793, 0.3712, 0.1779, 1.0, 0.5583, 0.4621, 0.2747, 1.0, 0.2747, 0.162, 0.02029, 1.0, 1.0, 0.9911, 0.9911, 1.0, 1.0, 1.0, 1.0, 1.0, 1.0, 1.0, 1.0, 1.0, 1.0, 1.0, 1.0, 1.0, 1.0, 1.0, 1.0, 1.0, 1.0, 1.0, 1.0, 1.0, 1.0, 1.0, 1.0, 1.0, 1.0, 1.0, 1.0, 1.0, 0.147, 0.1119, 0.008568, 1.0, 0.2747, 0.162, 0.02029, 1.0, 0.016, 0.009721, 0.002732, 1.0, 0.2747, 0.162, 0.02029, 1.0, 0.2747, 0.162, 0.02029, 1.0, 0.2789, 0.1651, 0.02122, 1.0, 0.2747, 0.227, 0.04667, 1.0, 0.2747, 0.227, 0.04667, 1.0, 0.2747, 0.227, 0.04667, 1.0, 0.2747, 0.227, 0.04667, 1.0, 0.2747, 0.227, 0.04667, 1.0, 0.2747, 0.227, 0.04667, 1.0, 0.2747, 0.227, 0.04667, 1.0, 0.2747, 0.227, 0.04667, 1.0, 0.2747, 0.227, 0.04667, 1.0, 0.2747, 0.227, 0.04667, 1.0, 0.2747, 0.227, 0.04667, 1.0, 0.9473, 0.9387, 0.9047, 1.0, 0.2789, 0.2307, 0.04817, 1.0, 0.2747, 0.162, 0.02029, 1.0, 0.2747, 0.1651, 0.02122, 1.0, 0.3968, 0.2789, 0.09759, 1.0, 0.7991, 0.7454, 0.6308, 1.0, 1.0, 1.0, 1.0, 1.0, 1.0, 1.0, 1.0, 1.0, 1.0, 1.0, 1.0, 1.0, 1.0, 1.0, 1.0, 1.0, 1.0, 1.0, 1.0, 1.0, 1.0, 1.0, 1.0, 1.0, 0.2747, 0.227, 0.04667, 1.0, 0.1946, 0.159, 0.02956, 1.0, 0.2747, 0.227, 0.04667, 1.0, 0.2747, 0.227, 0.04667, 1.0, 0.2747, 0.227, 0.04667, 1.0, 0.2747, 0.227, 0.04667, 1.0, 0.2747, 0.227, 0.04667, 1.0, 0.2747, 0.227, 0.04667, 1.0, 1.0, 1.0, 1.0, 1.0, 1.0, 1.0, 1.0, 1.0, 1.0, 1.0, 1.0, 1.0, 1.0, 1.0, 1.0, 1.0, 1.0, 1.0, 1.0, 1.0, 1.0, 1.0, 1.0, 1.0, 1.0, 1.0, 1.0, 1.0, 1.0, 1.0, 1.0, 1.0, 1.0, 1.0, 1.0, 1.0, 1.0, 1.0, 1.0, 1.0, 1.0, 1.0, 1.0, 1.0, 1.0, 1.0, 1.0, 1.0, 0.15, 0.1144, 0.009134, 1.0, 0.147, 0.1119, 0.008568, 1.0, 0.147, 0.1119, 0.008568, 1.0, 1.0, 1.0, 1.0, 1.0, 1.0, 1.0, 1.0, 1.0, 1.0, 1.0, 1.0, 1.0, 1.0, 1.0, 1.0, 1.0, 1.0, 1.0, 1.0, 1.0, 1.0, 1.0, 1.0, 1.0, 0.15, 0.1144, 0.009134, 1.0, 0.147, 0.1119, 0.009134, 1.0, 0.5149, 0.4735, 0.314, 1.0, 0.5583, 0.521, 0.3372, 1.0, 0.2747, 0.227, 0.04667, 1.0, 0.2747, 0.227, 0.04667, 1.0, 0.1683, 0.1301, 0.0137, 1.0, 0.1529, 0.117, 0.009721, 1.0, 0.2747, 0.227, 0.04667, 1.0, 0.5149, 0.4735, 0.314, 1.0, 0.15, 0.1144, 0.009134, 1.0, 0.159, 0.1195, 0.01096, 1.0, 0.004025, 0.003677, 0.001821, 1.0, 0.0, 0.0, 0.0, 1.0, 0.0, 0.0, 0.0, 1.0, 0.2747, 0.162, 0.02029, 1.0, 0.2747, 0.162, 0.02029, 1.0, 0.001821, 0.001518, 0.0003035, 1.0, 0.2747, 0.227, 0.04667, 1.0, 1.0, 1.0, 1.0, 1.0, 1.0, 1.0, 1.0, 1.0, 1.0, 1.0, 1.0, 1.0, 1.0, 1.0, 1.0, 1.0, 1.0, 1.0, 1.0, 1.0, 1.0, 1.0, 1.0, 1.0, 0.2747, 0.227, 0.04667, 1.0, 1.0, 1.0, 1.0, 1.0, 0.9647, 0.9647, 0.9647, 1.0, 0.2582, 0.2122, 0.04374, 1.0, 0.2747, 0.227, 0.04667, 1.0, 0.147, 0.1119, 0.008568, 1.0, 0.15, 0.1144, 0.009134, 1.0, 0.3916, 0.3467, 0.1559, 1.0, 0.2747, 0.227, 0.04667, 1.0, 1.0, 1.0, 1.0, 1.0, 1.0, 1.0, 1.0, 1.0, 0.2747, 0.227, 0.04667, 1.0, 0.2747, 0.227, 0.04667, 1.0, 0.7231, 0.7011, 0.5906, 1.0, 0.1912, 0.1329, 0.01229, 1.0, 0.159, 0.1195, 0.01096, 1.0, 0.15, 0.1144, 0.009134, 1.0, 1.0, 1.0, 1.0, 1.0, 1.0, 1.0, 1.0, 1.0, 1.0, 1.0, 1.0, 1.0, 0.2747, 0.227, 0.04667, 1.0, 0.2747, 0.227, 0.04667, 1.0, 0.2747, 0.227, 0.04667, 1.0, 0.2747, 0.227, 0.04667, 1.0, 0.2747, 0.227, 0.04667, 1.0, 0.2747, 0.227, 0.04667, 1.0, 1.0, 1.0, 1.0, 1.0, 1.0, 1.0, 1.0, 1.0, 1.0, 1.0, 1.0, 1.0, 0.2747, 0.227, 0.04667, 1.0, 0.2747, 0.227, 0.04667, 1.0, 0.2747, 0.227, 0.04667, 1.0, 1.0, 1.0, 1.0, 1.0, 0.2747, 0.227, 0.04667, 1.0, 0.2747, 0.2122, 0.04092, 1.0, 0.9823, 0.9823, 0.9734, 1.0, 0.7605, 0.7011, 0.5711, 1.0, 1.0, 1.0, 1.0, 1.0, 0.2747, 0.227, 0.04667, 1.0, 0.2747, 0.227, 0.04667, 1.0, 0.2623, 0.2159, 0.04231, 1.0, 0.159, 0.1221, 0.01096, 1.0, 0.2747, 0.162, 0.02029, 1.0, 1.0, 1.0, 1.0, 1.0, 0.2747, 0.227, 0.04667, 1.0, 0.2747, 0.227, 0.04667, 1.0, 1.0, 1.0, 1.0, 1.0, 1.0, 1.0, 1.0, 1.0, 0.7605, 0.7011, 0.5711, 1.0, 1.0, 1.0, 1.0, 1.0, 0.2747, 0.227, 0.04667, 1.0, 0.2747, 0.227, 0.04667, 1.0, 0.2747, 0.227, 0.04667, 1.0, 0.2747, 0.227, 0.04667, 1.0, 1.0, 1.0, 1.0, 1.0, 1.0, 1.0, 1.0, 1.0, 1.0, 1.0, 1.0, 1.0, 0.2747, 0.227, 0.04667, 1.0, 0.2747, 0.227, 0.04667, 1.0, 0.2747, 0.1651, 0.02122, 1.0, 0.2747, 0.162, 0.02029, 1.0, 0.2747, 0.227, 0.04667, 1.0, 0.3613, 0.314, 0.1095, 1.0, 0.2747, 0.227, 0.04667, 1.0, 0.2747, 0.227, 0.04667, 1.0, 1.0, 1.0, 1.0, 1.0, 1.0, 1.0, 1.0, 1.0, 1.0, 1.0, 1.0, 1.0, 1.0, 1.0, 1.0, 1.0, 0.2747, 0.227, 0.04667, 1.0, 0.147, 0.1119, 0.008568, 1.0, 1.0, 1.0, 1.0, 1.0, 1.0, 1.0, 1.0, 1.0, 0.2747, 0.227, 0.04667, 1.0, 0.147, 0.1119, 0.008568, 1.0, 0.2747, 0.227, 0.04667, 1.0, 0.2747, 0.227, 0.04667, 1.0, 0.2747, 0.1714, 0.02315, 1.0, 0.2747, 0.2195, 0.04231, 1.0, 0.2747, 0.227, 0.04667, 1.0, 0.2747, 0.1878, 0.02843, 1.0, 0.2747, 0.1651, 0.02122, 1.0, 0.2747, 0.227, 0.04667, 1.0, 0.2747, 0.227, 0.04667, 1.0, 0.2747, 0.227, 0.04667, 1.0, 0.2747, 0.2195, 0.04231, 1.0, 0.2747, 0.227, 0.04667, 1.0, 0.2747, 0.227, 0.04667, 1.0, 0.2747, 0.162, 0.02029, 1.0, 0.2747, 0.1651, 0.02122, 1.0, 0.2747, 0.162, 0.02029, 1.0, 0.2747, 0.2195, 0.04374, 1.0, 0.2747, 0.227, 0.04667, 1.0, 0.2747, 0.1651, 0.02217, 1.0, 0.2747, 0.1651, 0.02122, 1.0, 0.2747, 0.1878, 0.02843, 1.0, 0.2747, 0.162, 0.02029, 1.0, 0.2747, 0.227, 0.04667, 1.0, 0.2831, 0.2346, 0.05286, 1.0, 0.2747, 0.227, 0.04667, 1.0, 0.2747, 0.227, 0.04667, 1.0, 1.0, 1.0, 1.0, 1.0, 1.0, 1.0, 1.0, 1.0, 1.0, 1.0, 1.0, 1.0, 1.0, 1.0, 1.0, 1.0, 0.2747, 0.227, 0.04667, 1.0, 0.2747, 0.227, 0.04667, 1.0, 0.2747, 0.227, 0.04667, 1.0, 0.2747, 0.227, 0.04667, 1.0, 1.0, 1.0, 1.0, 1.0, 1.0, 1.0, 1.0, 1.0, 1.0, 1.0, 1.0, 1.0, 1.0, 1.0, 1.0, 1.0, 1.0, 1.0, 1.0, 1.0, 1.0, 1.0, 1.0, 1.0, 1.0, 1.0, 1.0, 1.0, 1.0, 1.0, 1.0, 1.0, 0.2747, 0.227, 0.04667, 1.0, 0.2747, 0.227, 0.04667, 1.0, 0.2747, 0.227, 0.04667, 1.0, 0.2747, 0.227, 0.04667, 1.0, 0.2747, 0.227, 0.04667, 1.0, 1.0, 1.0, 1.0, 1.0, 1.0, 1.0, 1.0, 1.0, 0.2747, 0.227, 0.04667, 1.0, 0.2747, 0.227, 0.04667, 1.0, 0.2747, 0.227, 0.04667, 1.0, 0.2747, 0.227, 0.04667, 1.0, 0.2747, 0.227, 0.04667, 1.0, 0.2747, 0.227, 0.04667, 1.0, 0.2747, 0.227, 0.04667, 1.0, 0.2747, 0.227, 0.04667, 1.0, 0.2747, 0.2195, 0.04231, 1.0, 0.2747, 0.227, 0.04667, 1.0, 0.2747, 0.227, 0.04667, 1.0, 0.2747, 0.227, 0.04667, 1.0, 0.2747, 0.227, 0.04667, 1.0, 1.0, 1.0, 1.0, 1.0, 1.0, 1.0, 1.0, 1.0, 1.0, 1.0, 1.0, 1.0, 1.0, 1.0, 1.0, 1.0, 1.0, 1.0, 1.0, 1.0, 1.0, 1.0, 1.0, 1.0, 1.0, 1.0, 1.0, 1.0, 1.0, 1.0, 1.0, 1.0, 1.0, 1.0, 1.0, 1.0, 1.0, 1.0, 1.0, 1.0, 1.0, 1.0, 1.0, 1.0, 0.2747, 0.227, 0.04667, 1.0, 1.0, 1.0, 1.0, 1.0, 0.2747, 0.227, 0.04667, 1.0, 0.2747, 0.227, 0.04667, 1.0, 0.2747, 0.227, 0.04667, 1.0, 0.1651, 0.1274, 0.01229, 1.0, 0.2747, 0.227, 0.04667, 1.0, 1.0, 1.0, 1.0, 1.0, 1.0, 1.0, 1.0, 1.0, 1.0, 1.0, 1.0, 1.0, 1.0, 1.0, 1.0, 1.0, 0.2747, 0.227, 0.04667, 1.0, 0.2789, 0.2307, 0.04817, 1.0, 0.2747, 0.227, 0.04667, 1.0, 0.2747, 0.227, 0.04667, 1.0, 0.2747, 0.227, 0.04667, 1.0, 0.2747, 0.227, 0.04667, 1.0, 0.2747, 0.227, 0.04667, 1.0, 1.0, 1.0, 1.0, 1.0, 1.0, 1.0, 1.0, 1.0, 1.0, 1.0, 1.0, 1.0, 1.0, 1.0, 1.0, 1.0, 1.0, 1.0, 1.0, 1.0, 1.0, 1.0, 1.0, 1.0, 1.0, 1.0, 1.0, 1.0, 1.0, 1.0, 1.0, 1.0, 1.0, 1.0, 1.0, 1.0, 1.0, 1.0, 1.0, 1.0, 1.0, 1.0, 1.0, 1.0, 1.0, 1.0, 1.0, 1.0, 1.0, 1.0, 1.0, 1.0, 1.0, 1.0, 1.0, 1.0, 1.0, 1.0, 1.0, 1.0, 1.0, 1.0, 1.0, 1.0, 0.2747, 0.227, 0.04667, 1.0, 0.2747, 0.227, 0.04667, 1.0, 0.2747, 0.227, 0.04667, 1.0, 0.2747, 0.227, 0.04667, 1.0, 0.2747, 0.227, 0.04667, 1.0, 0.2747, 0.227, 0.04667, 1.0, 0.2747, 0.227, 0.04667, 1.0, 0.2747, 0.227, 0.04667, 1.0, 1.0, 1.0, 1.0, 1.0, 1.0, 1.0, 1.0, 1.0, 1.0, 1.0, 1.0, 1.0, 1.0, 1.0, 1.0, 1.0, 1.0, 1.0, 1.0, 1.0, 1.0, 1.0, 1.0, 1.0, 1.0, 1.0, 1.0, 1.0, 1.0, 1.0, 1.0, 1.0, 1.0, 1.0, 1.0, 1.0, 1.0, 1.0, 1.0, 1.0, 1.0, 1.0, 1.0, 1.0, 1.0, 1.0, 1.0, 1.0, 1.0, 1.0, 1.0, 1.0, 1.0, 1.0, 1.0, 1.0, 1.0, 1.0, 1.0, 1.0, 1.0, 1.0, 1.0, 1.0, 1.0, 1.0, 1.0, 1.0, 1.0, 1.0, 1.0, 1.0, 1.0, 1.0, 1.0, 1.0, 1.0, 1.0, 1.0, 1.0, 1.0, 1.0, 1.0, 1.0, 1.0, 1.0, 1.0, 1.0, 1.0, 1.0, 1.0, 1.0, 1.0, 1.0, 1.0, 1.0, 1.0, 1.0, 1.0, 1.0, 1.0, 1.0, 1.0, 1.0, 1.0, 1.0, 1.0, 1.0, 1.0, 1.0, 1.0, 1.0, 1.0, 1.0, 1.0, 1.0, 1.0, 1.0, 1.0, 1.0, 1.0, 1.0, 1.0, 1.0, 1.0, 1.0, 1.0, 1.0, 1.0, 1.0, 1.0, 1.0, 1.0, 1.0, 1.0, 1.0, 1.0, 1.0, 1.0, 1.0, 1.0, 1.0, 1.0, 1.0, 1.0, 1.0, 1.0, 1.0, 1.0, 1.0, 1.0, 1.0, 1.0, 1.0, 1.0, 1.0, 1.0, 1.0, 1.0, 1.0, 1.0, 1.0, 1.0, 1.0, 0.956, 0.9473, 0.9301, 1.0, 0.9823, 0.9823, 0.9734, 1.0, 0.6514, 0.6172, 0.4851, 1.0, 0.4125, 0.3763, 0.2051, 1.0, 1.0, 1.0, 1.0, 1.0, 1.0, 1.0, 1.0, 1.0, 1.0, 1.0, 1.0, 1.0, 1.0, 1.0, 1.0, 1.0, 0.2747, 0.227, 0.04667, 1.0, 0.2747, 0.227, 0.04667, 1.0, 0.2747, 0.227, 0.04667, 1.0, 0.2747, 0.227, 0.04667, 1.0, 0.2747, 0.227, 0.04667, 1.0, 0.2747, 0.227, 0.04667, 1.0, 0.2747, 0.227, 0.04667, 1.0, 0.2747, 0.227, 0.04667, 1.0, 0.2747, 0.227, 0.04667, 1.0, 0.2747, 0.227, 0.04667, 1.0, 0.2747, 0.227, 0.04667, 1.0, 0.2747, 0.227, 0.04667, 1.0, 0.2747, 0.227, 0.04667, 1.0, 0.2747, 0.227, 0.04667, 1.0, 0.2747, 0.227, 0.04667, 1.0, 0.2831, 0.2346, 0.05127, 1.0, 0.2747, 0.227, 0.04667, 1.0, 0.2747, 0.227, 0.04667, 1.0, 0.2747, 0.227, 0.04667, 1.0, 0.8632, 0.8388, 0.7529, 1.0, 1.0, 1.0, 1.0, 1.0, 0.7305, 0.7084, 0.5711, 1.0, 0.2874, 0.2423, 0.05613, 1.0, 1.0, 1.0, 1.0, 1.0, 1.0, 1.0, 1.0, 1.0, 1.0, 1.0, 1.0, 1.0, 1.0, 1.0, 1.0, 1.0, 1.0, 1.0, 1.0, 1.0, 1.0, 1.0, 1.0, 1.0, 1.0, 1.0, 1.0, 1.0, 1.0, 1.0, 1.0, 1.0, 0.2747, 0.227, 0.04667, 1.0, 0.2747, 0.227, 0.04667, 1.0, 0.2789, 0.2346, 0.04971, 1.0, 0.2789, 0.2307, 0.04817, 1.0, 0.2747, 0.227, 0.04667, 1.0, 0.2747, 0.227, 0.04667, 1.0, 0.2747, 0.227, 0.04667, 1.0, 0.2747, 0.227, 0.04667, 1.0, 0.2747, 0.227, 0.04667, 1.0, 0.2747, 0.227, 0.04667, 1.0, 0.2747, 0.227, 0.04667, 1.0, 0.2747, 0.227, 0.04667, 1.0, 0.2747, 0.227, 0.04667, 1.0, 0.2747, 0.227, 0.04667, 1.0, 0.2789, 0.2307, 0.04971, 1.0, 1.0, 1.0, 1.0, 1.0, 0.7529, 0.7305, 0.6038, 1.0, 0.2747, 0.227, 0.04667, 1.0, 0.314, 0.2664, 0.07421, 1.0, 0.2747, 0.227, 0.04667, 1.0, 0.2747, 0.227, 0.04667, 1.0, 0.2747, 0.227, 0.04667, 1.0, 0.2747, 0.227, 0.04667, 1.0, 0.2747, 0.227, 0.04667, 1.0, 0.2747, 0.227, 0.04667, 1.0, 0.2582, 0.2086, 0.03955, 1.0, 0.2623, 0.2159, 0.04231, 1.0, 1.0, 1.0, 1.0, 1.0, 1.0, 1.0, 1.0, 1.0, 1.0, 1.0, 1.0, 1.0, 1.0, 1.0, 1.0, 1.0, 0.2747, 0.227, 0.04667, 1.0, 0.2747, 0.227, 0.04667, 1.0, 0.2747, 0.227, 0.04667, 1.0, 0.2747, 0.227, 0.04667, 1.0, 0.2747, 0.227, 0.04667, 1.0, 0.2747, 0.227, 0.04667, 1.0, 0.2747, 0.227, 0.04667, 1.0, 0.2747, 0.227, 0.04667, 1.0, 0.2747, 0.227, 0.04667, 1.0, 0.2747, 0.227, 0.04667, 1.0, 0.2747, 0.227, 0.04667, 1.0, 0.2747, 0.227, 0.04667, 1.0, 0.2747, 0.227, 0.04667, 1.0, 0.2747, 0.227, 0.04667, 1.0, 0.2747, 0.227, 0.04667, 1.0, 0.2747, 0.227, 0.04667, 1.0, 0.314, 0.2664, 0.07421, 1.0, 0.2747, 0.227, 0.04667, 1.0, 0.2747, 0.227, 0.04817, 1.0, 0.2623, 0.2159, 0.04231, 1.0, 0.2582, 0.2086, 0.03955, 1.0, 0.2232, 0.1812, 0.02843, 1.0, 0.2747, 0.227, 0.04667, 1.0, 0.2747, 0.227, 0.04667, 1.0, 0.2747, 0.227, 0.04667, 1.0, 0.2747, 0.227, 0.04667, 1.0, 0.2747, 0.227, 0.04667, 1.0, 0.2747, 0.227, 0.04667, 1.0, 0.2747, 0.227, 0.04667, 1.0, 0.2747, 0.227, 0.04667, 1.0, 0.2747, 0.227, 0.04667, 1.0, 0.2747, 0.227, 0.04667, 1.0, 0.2747, 0.227, 0.04667, 1.0, 0.2747, 0.227, 0.04667, 1.0, 0.2747, 0.227, 0.04667, 1.0, 0.2747, 0.227, 0.04667, 1.0, 0.2747, 0.227, 0.04667, 1.0, 0.2747, 0.227, 0.04667, 1.0, 0.2747, 0.162, 0.02029, 1.0, 0.2747, 0.162, 0.02029, 1.0, 0.2747, 0.227, 0.04667, 1.0, 0.2747, 0.2159, 0.04231, 1.0, 0.2747, 0.227, 0.04667, 1.0, 0.2747, 0.162, 0.02029, 1.0, 0.2747, 0.227, 0.04667, 1.0, 0.2747, 0.227, 0.04667, 1.0, 0.002428, 0.001821, 0.0006071, 1.0, 0.2747, 0.162, 0.02029, 1.0, 0.147, 0.1119, 0.008568, 1.0, 0.1812, 0.1248, 0.01096, 1.0, 0.2747, 0.1651, 0.02122, 1.0, 0.1714, 0.1221, 0.01096, 1.0, 0.1912, 0.1329, 0.01229, 1.0, 0.15, 0.1144, 0.009134, 1.0, 0.2747, 0.162, 0.02029, 1.0, 0.147, 0.1119, 0.008568, 1.0, 0.5149, 0.4735, 0.314, 1.0, 0.3864, 0.3419, 0.1714, 1.0, 0.159, 0.1195, 0.01096, 1.0, 0.2747, 0.227, 0.04667, 1.0, 0.2747, 0.227, 0.04667, 1.0, 0.2747, 0.227, 0.04667, 1.0, 0.2747, 0.227, 0.04667, 1.0, 0.2747, 0.2195, 0.04231, 1.0, 0.2747, 0.1746, 0.02416, 1.0, 1.0, 1.0, 1.0, 1.0, 1.0, 1.0, 1.0, 1.0, 0.2918, 0.2423, 0.05613, 1.0, 1.0, 1.0, 1.0, 1.0, 0.9911, 0.9823, 0.9734, 1.0, 0.2831, 0.1683, 0.02315, 1.0, 1.0, 1.0, 1.0, 1.0, 1.0, 1.0, 1.0, 1.0, 1.0, 1.0, 1.0, 1.0, 1.0, 1.0, 1.0, 1.0, 1.0, 1.0, 1.0, 1.0, 1.0, 1.0, 1.0, 1.0, 1.0, 1.0, 1.0, 1.0, 1.0, 1.0, 1.0, 1.0, 1.0, 1.0, 1.0, 1.0, 0.8963, 0.8796, 0.8228, 1.0, 0.314, 0.2664, 0.07421, 1.0, 0.2747, 0.1714, 0.02315, 1.0, 0.2747, 0.2122, 0.04092, 1.0, 0.2747, 0.227, 0.04667, 1.0, 0.2747, 0.227, 0.04667, 1.0, 0.02217, 0.01938, 0.006512, 1.0, 0.2747, 0.227, 0.04667, 1.0, 0.02217, 0.01938, 0.006512, 1.0, 0.2789, 0.2307, 0.04971, 1.0, 0.2747, 0.227, 0.04667, 1.0, 1.0, 1.0, 1.0, 1.0, 1.0, 1.0, 1.0, 1.0, 0.2747, 0.227, 0.04667, 1.0, 1.0, 1.0, 1.0, 1.0, 1.0, 1.0, 1.0, 1.0, 1.0, 1.0, 1.0, 1.0, 1.0, 1.0, 1.0, 1.0, 1.0, 1.0, 1.0, 1.0, 1.0, 1.0, 1.0, 1.0, 1.0, 1.0, 1.0, 1.0, 1.0, 1.0, 1.0, 1.0, 1.0, 1.0, 1.0, 1.0, 1.0, 1.0, 1.0, 1.0])
me_torus.materials.append(mat_material)
me_torus.use_remesh_preserve_volume = False
me_torus.use_remesh_preserve_attributes = False
me_torus.use_mirror_vertex_groups = False
me_torus.update()

# ---- objects
ob_torus = bpy.data.objects.new('Torus', me_torus)
ob_lamp = bpy.data.objects.new('Lamp', light_lamp)
ob_camera = bpy.data.objects.new('Camera', cam_camera)

# ---- transforms, parenting, visibility, modifiers, constraints
ob_torus.location = (-3.714, 0.8627, 1.136)
ob_torus.lineart.crease_threshold = 0.0
_vg = ob_torus.vertex_groups.new(name='Grupa')
ob_lamp.location = (4.076, 1.005, 5.904)
ob_lamp.rotation_euler = (0.6503, 0.05522, 1.866)
ob_lamp.lock_rotations_4d = False
ob_lamp.empty_display_type = 'ARROWS'
ob_lamp.color = (0.0, 0.0, 0.0, 0.0)
ob_lamp.lineart.crease_threshold = 0.0
ob_camera.location = (7.481, -6.508, 5.344)
ob_camera.rotation_euler = (1.109, 0.0, 0.8149)
ob_camera.lock_rotations_4d = False
ob_camera.empty_display_type = 'ARROWS'
ob_camera.color = (0.0, 0.0, 0.0, 0.0)
ob_camera.display_type = 'WIRE'
ob_camera.lineart.crease_threshold = 0.0

# ---- collection membership
col_collection_1.objects.link(ob_torus)
col_collection_1.objects.link(ob_lamp)
col_collection_1.objects.link(ob_camera)

# ---- scene / render settings (as saved in the file)
scene.camera = ob_camera
scene.frame_start = 1; scene.frame_end = 250; scene.frame_set(1)
scene.render.engine = 'BLENDER_EEVEE_NEXT'
scene.render.resolution_percentage = 50
scene.render.dither_intensity = 0.0
scene.cycles.use_denoising = False
scene.cycles.samples = 128
scene.cycles.sampling_pattern = 'TABULATED_SOBOL'
scene.cycles.light_sampling_threshold = 0.0
scene.cycles.use_adaptive_sampling = False
scene.cycles.use_light_tree = False
scene.cycles.blur_glossy = 0.0
scene.cycles.sample_clamp_indirect = 0.0
scene.view_settings.view_transform = 'Standard'
bpy.context.view_layer.update()
